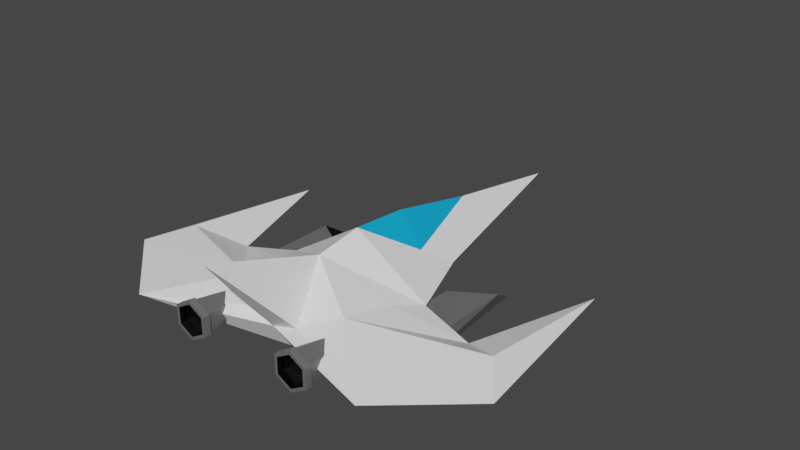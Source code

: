 # Source: ShipAlone.blend  (saved by Blender 3.1.7; exported with 4.5.12 LTS)
import bpy
from mathutils import Matrix  # noqa: F401  (used for matrix-valued properties, if any)

bpy.ops.wm.read_factory_settings(use_empty=True)
scene = bpy.context.scene
scene.name = 'Scene'

# ---- collections
col_st_102 = bpy.data.collections.new('ST-102'); scene.collection.children.link(col_st_102)

# ---- materials (node trees are filled in below, after node groups)
mat_material_001 = bpy.data.materials.new('Material.001')
mat_material_001.use_transparent_shadow = False
mat_material_002 = bpy.data.materials.new('Material.002')
mat_material_002.use_transparent_shadow = False
mat_material_003 = bpy.data.materials.new('Material.003')
mat_material_003.use_transparent_shadow = False
mat_material_005 = bpy.data.materials.new('Material.005')
mat_material_005.use_transparent_shadow = False
mat_material_004 = bpy.data.materials.new('Material.004')
mat_material_004.use_transparent_shadow = False
mat_material_006 = bpy.data.materials.new('Material.006')
mat_material_006.use_transparent_shadow = False

# ---- material node trees
mat_material_001.use_nodes = True; mat_material_001.node_tree.nodes.clear()
_N = mat_material_001.node_tree.nodes; _L = mat_material_001.node_tree.links
n0 = _N.new('ShaderNodeBsdfPrincipled'); n0.name = 'Principled BSDF'; n0.location = (10, 300)
n0.distribution = 'GGX'
n0.subsurface_method = 'RANDOM_WALK_SKIN'
n0.inputs[0].default_value = (1.0, 1.0, 1.0, 1.0)
n0.inputs[3].default_value = 1.45
n0.inputs[27].default_value = (0.0, 0.0, 0.0, 1.0)
n0.inputs[28].default_value = 1.0
n1 = _N.new('ShaderNodeOutputMaterial'); n1.name = 'Material Output'; n1.location = (300, 300)
_L.new(n0.outputs[0], n1.inputs[0])
n1.is_active_output = True
mat_material_002.use_nodes = True; mat_material_002.node_tree.nodes.clear()
_N = mat_material_002.node_tree.nodes; _L = mat_material_002.node_tree.links
n0 = _N.new('ShaderNodeBsdfPrincipled'); n0.name = 'Principled BSDF'; n0.location = (10, 300)
n0.distribution = 'GGX'
n0.subsurface_method = 'RANDOM_WALK_SKIN'
n0.inputs[0].default_value = (0.003917, 0.4096, 0.8, 1.0)
n0.inputs[3].default_value = 1.45
n0.inputs[27].default_value = (0.0, 0.0, 0.0, 1.0)
n0.inputs[28].default_value = 1.0
n1 = _N.new('ShaderNodeOutputMaterial'); n1.name = 'Material Output'; n1.location = (300, 300)
_L.new(n0.outputs[0], n1.inputs[0])
n1.is_active_output = True
mat_material_003.use_nodes = True; mat_material_003.node_tree.nodes.clear()
_N = mat_material_003.node_tree.nodes; _L = mat_material_003.node_tree.links
n0 = _N.new('ShaderNodeBsdfPrincipled'); n0.name = 'Principled BSDF'; n0.location = (10, 300)
n0.distribution = 'GGX'
n0.subsurface_method = 'RANDOM_WALK_SKIN'
n0.inputs[0].default_value = (0.1384, 0.1384, 0.1384, 1.0)
n0.inputs[3].default_value = 1.45
n0.inputs[27].default_value = (0.0, 0.0, 0.0, 1.0)
n0.inputs[28].default_value = 1.0
n1 = _N.new('ShaderNodeOutputMaterial'); n1.name = 'Material Output'; n1.location = (300, 300)
_L.new(n0.outputs[0], n1.inputs[0])
n1.is_active_output = True
mat_material_005.use_nodes = True; mat_material_005.node_tree.nodes.clear()
_N = mat_material_005.node_tree.nodes; _L = mat_material_005.node_tree.links
n0 = _N.new('ShaderNodeBsdfPrincipled'); n0.name = 'Principled BSDF'; n0.location = (10, 300)
n0.distribution = 'GGX'
n0.subsurface_method = 'RANDOM_WALK_SKIN'
n0.inputs[0].default_value = (0.0, 0.0, 0.0, 1.0)
n0.inputs[3].default_value = 1.45
n0.inputs[27].default_value = (0.0, 0.0, 0.0, 1.0)
n0.inputs[28].default_value = 1.0
n1 = _N.new('ShaderNodeOutputMaterial'); n1.name = 'Material Output'; n1.location = (300, 300)
_L.new(n0.outputs[0], n1.inputs[0])
n1.is_active_output = True
mat_material_004.use_nodes = True; mat_material_004.node_tree.nodes.clear()
_N = mat_material_004.node_tree.nodes; _L = mat_material_004.node_tree.links
n0 = _N.new('ShaderNodeBsdfPrincipled'); n0.name = 'Principled BSDF'; n0.location = (10, 300)
n0.distribution = 'GGX'
n0.subsurface_method = 'RANDOM_WALK_SKIN'
n0.inputs[0].default_value = (0.1384, 0.1384, 0.1384, 1.0)
n0.inputs[3].default_value = 1.45
n0.inputs[27].default_value = (0.0, 0.0, 0.0, 1.0)
n0.inputs[28].default_value = 1.0
n1 = _N.new('ShaderNodeOutputMaterial'); n1.name = 'Material Output'; n1.location = (300, 300)
_L.new(n0.outputs[0], n1.inputs[0])
n1.is_active_output = True
mat_material_006.use_nodes = True; mat_material_006.node_tree.nodes.clear()
_N = mat_material_006.node_tree.nodes; _L = mat_material_006.node_tree.links
n0 = _N.new('ShaderNodeBsdfPrincipled'); n0.name = 'Principled BSDF'; n0.location = (10, 300)
n0.distribution = 'GGX'
n0.subsurface_method = 'RANDOM_WALK_SKIN'
n0.inputs[0].default_value = (0.0, 0.0, 0.0, 1.0)
n0.inputs[3].default_value = 1.45
n0.inputs[27].default_value = (0.0, 0.0, 0.0, 1.0)
n0.inputs[28].default_value = 1.0
n1 = _N.new('ShaderNodeOutputMaterial'); n1.name = 'Material Output'; n1.location = (300, 300)
_L.new(n0.outputs[0], n1.inputs[0])
n1.is_active_output = True

# ---- world
world_world = bpy.data.worlds.new('World'); scene.world = world_world
world_world.use_nodes = True; world_world.node_tree.nodes.clear()
_N = world_world.node_tree.nodes; _L = world_world.node_tree.links
n0 = _N.new('ShaderNodeOutputWorld'); n0.name = 'World Output'; n0.location = (300, 300)
n1 = _N.new('ShaderNodeBackground'); n1.name = 'Background'; n1.location = (10, 300)
n1.inputs[0].default_value = (0.05088, 0.05088, 0.05088, 1.0)
_L.new(n1.outputs[0], n0.inputs[0])
n0.is_active_output = True
world_world.color = (0.05088, 0.05088, 0.05088)
world_world.use_sun_shadow = False
world_world.sun_shadow_jitter_overblur = 0.0

# ---- meshes
me_cone_001 = bpy.data.meshes.new('Cone.001')
me_cone_001.from_pydata([(-8.742e-09, 0.8, 0.4913), (0.3, -1.092e-07, 0.7), (-0.5125, 3.857e-08, 0.4913), (1.392e-10, -1.228e-07, 3.491), (6.963e-11, 0.5, 1.291), (-0.237, -8.173e-08, 2.1), (-0.175, 0.33, 1.01), (-0.5125, 2.551e-10, 0.4913), (-0.46, -2.813e-08, 1.1), (0.3, -6.109e-08, -0.4), (-0.44, -0.003979, 2.675e-16), (0.1, 1.362, 0.3739), (7.788e-08, 2.1, -0.3), (-0.9, 5.682e-08, -1.3), (0.1, 1.8, 1.7), (2.901e-08, 1.3, -1.0), (2.284e-09, 2.722e-08, -0.6), (-0.09542, 0.3, -0.6088), (-0.2, 0.6, -0.3572), (-0.1, 1.8, 0.1), (-0.1, 0.6791, 0.1869)], [(16, 18)], [(4, 1, 0), (2, 4, 0), (5, 6, 8), (5, 7, 6), (6, 7, 8), (7, 5, 8), (10, 17, 13), (10, 7, 0), (0, 20, 10), (0, 1, 9), (9, 11, 0), (14, 11, 12), (15, 16, 17), (11, 19, 18), (12, 15, 18), (18, 15, 17), (17, 16, 13), (10, 18, 17), (18, 20, 11), (9, 15, 12), (11, 9, 12), (16, 15, 9), (14, 12, 19), (12, 18, 19), (4, 3, 1), (2, 3, 4), (0, 11, 20), (11, 14, 19), (18, 10, 20)])
me_cone_001.polygons.foreach_set('material_index', [0, 0, 1, 0, 1, 0, 0, 0, 0, 0, 0, 0, 0, 0, 0, 0, 0, 0, 0, 0, 0, 0, 0, 0, 0, 0, 0, 0, 0])
_uv = me_cone_001.uv_layers.new(name='UVMap')
_uv.uv.foreach_set('vector', [0.25, 0.37, 0.4578, 0.13, 0.25, 0.49, 0.04215, 0.13, 0.25, 0.37, 0.25, 0.49, 0.25, 0.49, 0.4578, 0.13, 0.25, 0.25, 0.75, 0.49, 0.5422, 0.13, 0.9578, 0.13, 0.4578, 0.13, 0.04215, 0.13, 0.25, 0.25, 0.04215, 0.13, 0.25, 0.49, 0.25, 0.25, 0.0, 0.0, 0.125, 0.245, 0.0, 0.0, 0.0, 0.0, 0.0, 0.0, 0.25, 0.49, 0.25, 0.49, 0.125, 0.245, 0.0, 0.0, 0.25, 0.49, 0.0, 0.0, 0.0, 0.0, 0.0, 0.0, 0.25, 0.49, 0.25, 0.49, 0.25, 0.49, 0.25, 0.49, 0.125, 0.245, 0.0, 0.0, 0.0, 0.0, 0.125, 0.245, 0.25, 0.49, 0.194, 0.3802, 0.138, 0.2705, 0.125, 0.245, 0.0, 0.0, 0.138, 0.2705, 0.138, 0.2705, 0.0, 0.0, 0.125, 0.245, 0.125, 0.245, 0.0, 0.0, 0.0, 0.0, 0.0, 0.0, 0.138, 0.2705, 0.125, 0.245, 0.138, 0.2705, 0.125, 0.245, 0.25, 0.49, 0.0, 0.0, 0.0, 0.0, 0.125, 0.245, 0.25, 0.49, 0.0, 0.0, 0.125, 0.245, 0.0, 0.0, 0.0, 0.0, 0.0, 0.0, 0.0, 0.0, 0.0, 0.0, 0.0, 0.0, 0.0, 0.0, 0.0, 0.0, 0.0, 0.0, 0.25, 0.37, 0.25, 0.25, 0.4578, 0.13, 0.04215, 0.13, 0.25, 0.25, 0.25, 0.37, 0.25, 0.49, 0.25, 0.49, 0.125, 0.245, 0.25, 0.49, 0.25, 0.49, 0.194, 0.3802, 0.138, 0.2705, 0.0, 0.0, 0.125, 0.245])
me_cone_001.materials.append(mat_material_001)
me_cone_001.materials.append(mat_material_002)
me_cone_001.use_remesh_fix_poles = True
me_cone_001.use_remesh_preserve_attributes = False
me_cone_001.update()
me_cube = bpy.data.meshes.new('Cube')
me_cube.from_pydata([(-5.405, -0.5, -0.5), (-5.405, -0.88, 0.55), (-4.905, 1.0, -0.5), (-5.405, 0.7, 0.5), (-3.405, -0.5, -0.5), (-3.405, -1.0, 0.8), (-3.405, 0.45, 0.5), (-5.155, 0.383, 0.3851), (-4.805, 0.6, -0.3), (-3.705, 0.13, 0.4)], [], [(0, 1, 3, 2), (4, 5, 1, 0), (5, 4, 6), (2, 4, 0), (4, 2, 6), (6, 2, 8, 9), (1, 5, 6, 3), (7, 9, 8), (3, 6, 9, 7), (2, 3, 7, 8)])
me_cube.polygons.foreach_set('material_index', [0, 0, 0, 0, 0, 1, 0, 1, 1, 1])
_uv = me_cube.uv_layers.new(name='UVMap')
_uv.uv.foreach_set('vector', [0.375, 0.0, 0.625, 0.0, 0.625, 0.25, 0.375, 0.25, 0.375, 0.75, 0.625, 0.75, 0.625, 1.0, 0.375, 1.0, 0.625, 0.75, 0.375, 0.75, 0.625, 0.5, 0.375, 0.25, 0.375, 0.75, 0.125, 0.75, 0.375, 0.75, 0.375, 0.25, 0.625, 0.5, 0.625, 0.5, 0.375, 0.25, 0.375, 0.25, 0.625, 0.5, 0.625, 1.0, 0.625, 0.75, 0.625, 0.5, 0.0, 0.0, 0.0, 0.0, 0.0, 0.0, 0.0, 0.0, 0.0, 0.0, 0.625, 0.5, 0.625, 0.5, 0.0, 0.0, 0.375, 0.25, 0.625, 0.25, 0.625, 0.25, 0.375, 0.25])
me_cube.materials.append(mat_material_003)
me_cube.materials.append(mat_material_005)
me_cube.use_remesh_fix_poles = True
me_cube.use_remesh_preserve_attributes = False
me_cube.update()
me_cylinder = bpy.data.meshes.new('Cylinder')
me_cylinder.from_pydata([(-3.0, 0.5, -1.5), (-3.0, 0.8215, 1.0), (-2.5, 0.25, -1.0), (-2.289, 0.4107, 1.0), (-2.5, -0.3, -1.0), (-2.289, -0.4107, 1.0), (-3.0, -0.5, -1.0), (-3.0, -0.8215, 1.0), (-3.5, -0.3, -1.0), (-3.711, -0.4107, 1.0), (-3.5, 0.3, -1.0), (-3.711, 0.4107, 1.0), (-2.134, 0.5, 1.0), (-3.0, 1.0, 1.0), (-2.134, -0.5, 1.0), (-3.0, -1.0, 1.0), (-3.866, -0.5, 1.0), (-3.866, 0.5, 1.0), (-2.289, 0.4107, 0.7121), (-3.0, 0.8215, 0.7121), (-2.289, -0.4107, 0.7121), (-3.0, -0.8215, 0.7121), (-3.711, -0.4107, 0.7121), (-3.711, 0.4107, 0.7121), (-2.134, 0.5, 0.6425), (-3.0, 1.0, 0.6425), (-2.134, -0.5, 0.6425), (-3.0, -1.0, 0.6425), (-3.866, -0.5, 0.6425), (-3.866, 0.5, 0.6425), (-2.289, 0.4107, 0.6425), (-3.0, 0.8215, 0.6425), (-2.289, -0.4107, 0.6425), (-3.0, -0.8215, 0.6425), (-3.711, -0.4107, 0.6425), (-3.711, 0.4107, 0.6425), (-2.289, 0.4107, 0.2957), (-3.0, 0.8215, 0.2957), (-2.289, -0.4107, 0.2957), (-3.0, -0.8215, 0.2957), (-3.711, -0.4107, 0.2957), (-3.711, 0.4107, 0.2957)], [], [(0, 13, 12, 2), (2, 12, 14, 4), (4, 14, 15, 6), (6, 15, 16, 8), (1, 11, 23, 19), (8, 16, 17, 10), (10, 17, 13, 0), (0, 2, 4, 6, 8, 10), (5, 32, 33, 7), (3, 30, 32, 5), (14, 26, 24, 12), (9, 34, 35, 11), (15, 27, 26, 14), (23, 22, 40, 41), (7, 5, 20, 21), (3, 1, 19, 18), (31, 25, 24, 30), (30, 24, 26, 32), (32, 26, 27, 33), (33, 27, 28, 34), (34, 28, 29, 35), (35, 29, 25, 31), (13, 25, 29, 17), (17, 29, 28, 16), (7, 33, 34, 9), (16, 28, 27, 15), (12, 24, 25, 13), (17, 11, 1, 13), (12, 13, 1, 3), (14, 12, 3, 5), (15, 14, 5, 7), (16, 15, 7, 9), (17, 16, 9, 11), (36, 37, 41, 40, 39, 38), (21, 20, 38, 39), (18, 19, 37, 36), (19, 23, 41, 37), (22, 21, 39, 40), (20, 18, 36, 38)])
me_cylinder.polygons.foreach_set('material_index', [0, 0, 0, 0, 1, 0, 0, 0, 1, 1, 0, 1, 0, 1, 1, 1, 0, 0, 0, 0, 0, 0, 0, 0, 1, 0, 0, 0, 0, 0, 0, 0, 0, 1, 1, 1, 1, 1, 1])
_uv = me_cylinder.uv_layers.new(name='UVMap')
_uv.uv.foreach_set('vector', [1.0, 0.5, 1.0, 1.0, 0.8333, 1.0, 0.8333, 0.5, 0.8333, 0.5, 0.8333, 1.0, 0.6667, 1.0, 0.6667, 0.5, 0.6667, 0.5, 0.6667, 1.0, 0.5, 1.0, 0.5, 0.5, 0.5, 0.5, 0.5, 1.0, 0.3333, 1.0, 0.3333, 0.5, 0.25, 0.4472, 0.07926, 0.3486, 0.07926, 0.3486, 0.25, 0.4472, 0.3333, 0.5, 0.3333, 1.0, 0.1667, 1.0, 0.1667, 0.5, 0.1667, 0.5, 0.1667, 1.0, -1.192e-07, 1.0, -8.941e-08, 0.5, 0.75, 0.49, 0.9578, 0.37, 0.9578, 0.13, 0.75, 0.01, 0.5422, 0.13, 0.5422, 0.37, 0.4207, 0.1514, 0.4207, 0.1514, 0.25, 0.05285, 0.25, 0.05285, 0.4207, 0.3486, 0.4207, 0.3486, 0.4207, 0.1514, 0.4207, 0.1514, 0.6667, 1.0, 0.6667, 1.0, 0.8333, 1.0, 0.8333, 1.0, 0.07926, 0.1514, 0.07926, 0.1514, 0.07926, 0.3486, 0.07926, 0.3486, 0.5, 1.0, 0.5, 1.0, 0.6667, 1.0, 0.6667, 1.0, 0.07926, 0.3486, 0.07926, 0.1514, 0.07926, 0.1514, 0.07926, 0.3486, 0.25, 0.05285, 0.4207, 0.1514, 0.4207, 0.1514, 0.25, 0.05285, 0.4207, 0.3486, 0.25, 0.4472, 0.25, 0.4472, 0.4207, 0.3486, 0.25, 0.4472, 0.25, 0.49, 0.4578, 0.37, 0.4207, 0.3486, 0.4207, 0.3486, 0.4578, 0.37, 0.4578, 0.13, 0.4207, 0.1514, 0.4207, 0.1514, 0.4578, 0.13, 0.25, 0.01, 0.25, 0.05285, 0.25, 0.05285, 0.25, 0.01, 0.04215, 0.13, 0.07926, 0.1514, 0.07926, 0.1514, 0.04215, 0.13, 0.04215, 0.37, 0.07926, 0.3486, 0.07926, 0.3486, 0.04215, 0.37, 0.25, 0.49, 0.25, 0.4472, -1.192e-07, 1.0, -8.941e-08, 1.0, 0.1667, 1.0, 0.1667, 1.0, 0.1667, 1.0, 0.1667, 1.0, 0.3333, 1.0, 0.3333, 1.0, 0.25, 0.05285, 0.25, 0.05285, 0.07926, 0.1514, 0.07926, 0.1514, 0.3333, 1.0, 0.3333, 1.0, 0.5, 1.0, 0.5, 1.0, 0.8333, 1.0, 0.8333, 1.0, 1.0, 1.0, 1.0, 1.0, 0.1667, 1.0, 0.07926, 0.3486, 0.25, 0.4472, -1.192e-07, 1.0, 0.0, 0.0, 0.0, 0.0, 0.0, 0.0, 0.0, 0.0, 0.0, 0.0, 0.0, 0.0, 0.0, 0.0, 0.0, 0.0, 0.0, 0.0, 0.0, 0.0, 0.0, 0.0, 0.0, 0.0, 0.0, 0.0, 0.0, 0.0, 0.0, 0.0, 0.0, 0.0, 0.0, 0.0, 0.0, 0.0, 0.0, 0.0, 0.0, 0.0, 0.4207, 0.3486, 0.25, 0.4472, 0.07926, 0.3486, 0.07926, 0.1514, 0.25, 0.05285, 0.4207, 0.1514, 0.25, 0.05285, 0.4207, 0.1514, 0.4207, 0.1514, 0.25, 0.05285, 0.4207, 0.3486, 0.25, 0.4472, 0.25, 0.4472, 0.4207, 0.3486, 0.25, 0.4472, 0.07926, 0.3486, 0.07926, 0.3486, 0.25, 0.4472, 0.07926, 0.1514, 0.25, 0.05285, 0.25, 0.05285, 0.07926, 0.1514, 0.4207, 0.1514, 0.4207, 0.3486, 0.4207, 0.3486, 0.4207, 0.1514])
me_cylinder.materials.append(mat_material_004)
me_cylinder.materials.append(mat_material_006)
me_cylinder.use_remesh_fix_poles = True
me_cylinder.use_remesh_preserve_attributes = False
me_cylinder.update()

# ---- objects
ob_ship_body = bpy.data.objects.new('Ship Body', me_cone_001)
ob_ship_guns = bpy.data.objects.new('Ship Guns', me_cube)
ob_ship_engines = bpy.data.objects.new('Ship Engines', me_cylinder)

# ---- transforms, parenting, visibility, modifiers, constraints
ob_ship_body.location = (0.0, 0.0, 0.0)
ob_ship_body.rotation_euler = (-1.571, 1.571, 0.0)
_m = ob_ship_body.modifiers.new('Mirror', 'MIRROR')
_m.use_axis = (False, True, False)
ob_ship_guns.location = (0.0, 0.5, -0.2)
ob_ship_guns.scale = (0.2, 1.0, 0.2)
_m = ob_ship_guns.modifiers.new('Mirror', 'MIRROR')
ob_ship_engines.location = (0.0, -0.8, 0.0)
ob_ship_engines.rotation_euler = (1.571, 0.0, 0.0)
ob_ship_engines.scale = (0.2, 0.2, 0.2)
_m = ob_ship_engines.modifiers.new('Mirror', 'MIRROR')

# ---- collection membership
col_st_102.objects.link(ob_ship_body)
col_st_102.objects.link(ob_ship_guns)
col_st_102.objects.link(ob_ship_engines)

# ---- scene / render settings (as saved in the file)
scene.frame_start = 1; scene.frame_end = 250; scene.frame_set(1)
scene.render.engine = 'BLENDER_EEVEE_NEXT'
scene.cycles.sampling_pattern = 'TABULATED_SOBOL'
scene.cycles.use_light_tree = False
scene.view_settings.view_transform = 'Filmic'
bpy.context.view_layer.update()

# ---- added for rendering (the .blend has no active camera and no usable light): camera, sun
cam_auto = bpy.data.cameras.new('AutoCamera')
cam_auto.lens = 50.0
cam_auto.sensor_width = 36.0
cam_auto.clip_end = 1000.0
ob_auto_camera = bpy.data.objects.new('AutoCamera', cam_auto)
scene.collection.objects.link(ob_auto_camera)
ob_auto_camera.location = (5.99875, -6.10285, 5.099)
ob_auto_camera.rotation_euler = (1.09748, -7.21219e-08, 0.694738)
scene.camera = ob_auto_camera
light_auto_sun = bpy.data.lights.new('AutoSun', 'SUN')
light_auto_sun.energy = 3.0
light_auto_sun.angle = 0.0523599
ob_auto_sun = bpy.data.objects.new('AutoSun', light_auto_sun)
scene.collection.objects.link(ob_auto_sun)
ob_auto_sun.rotation_euler = (0.872665, 0.174533, 0.523599)
bpy.context.view_layer.update()
